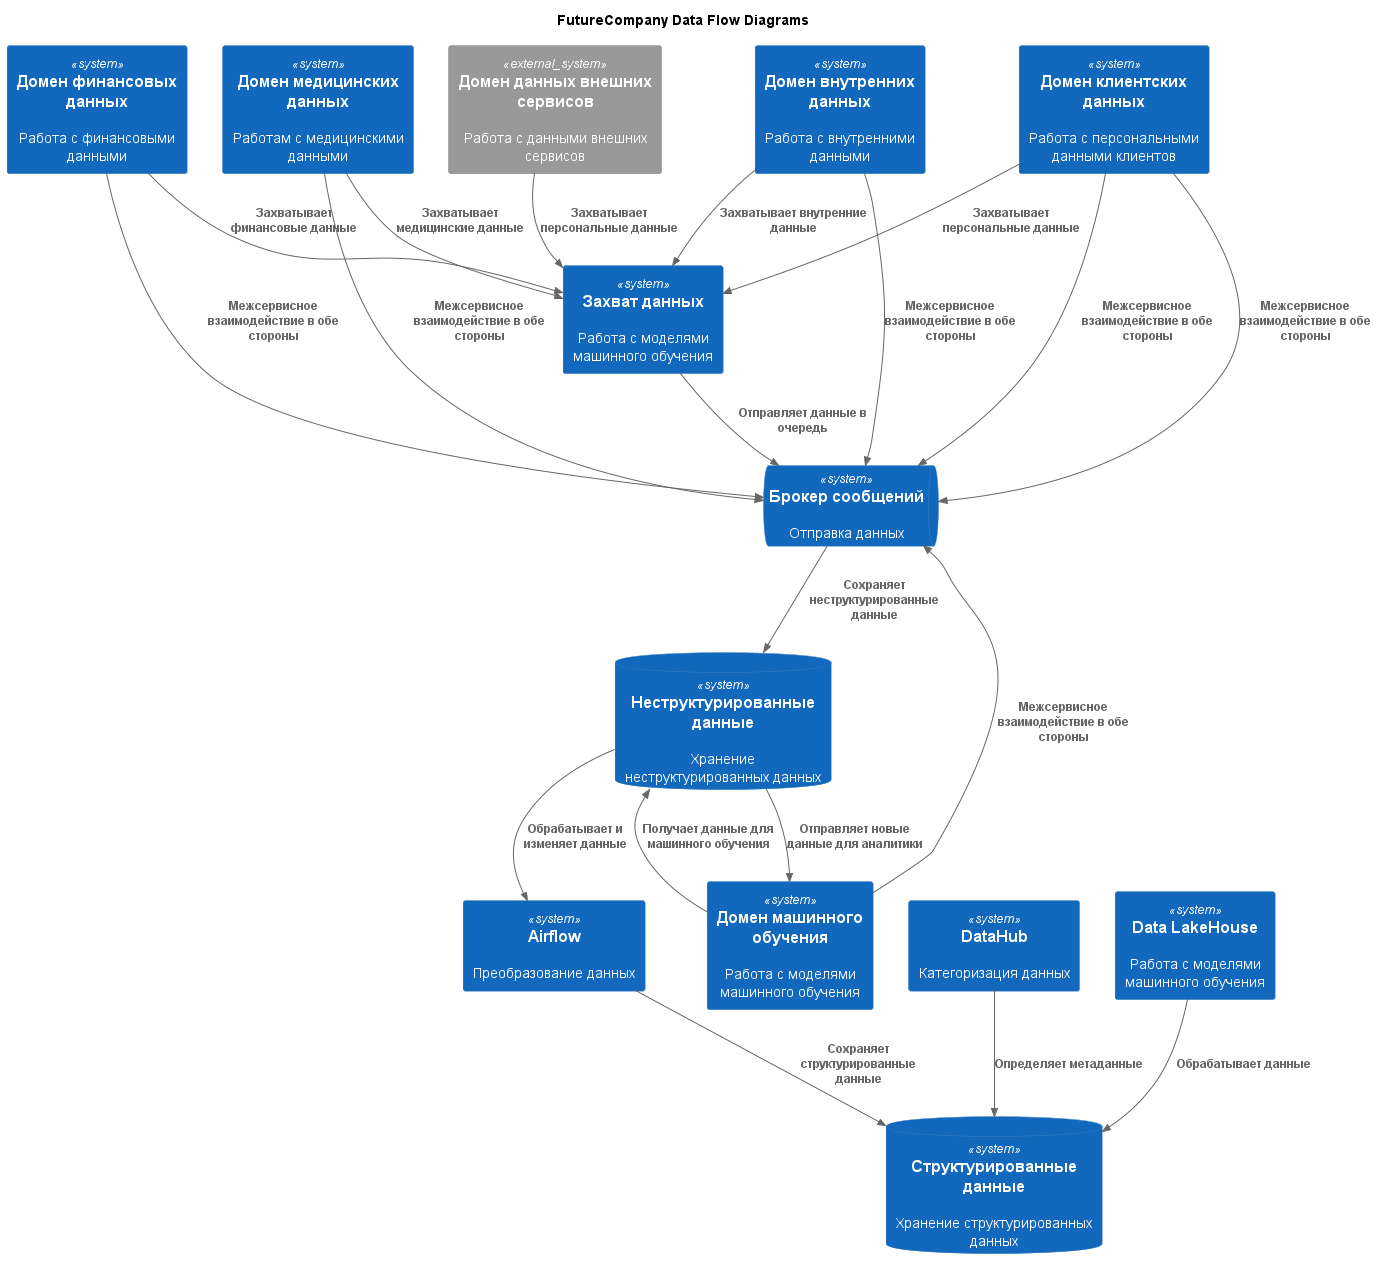

The diagram above was rendered by PlantUML. Its source (embedded in the PNG):
@startuml
title FutureCompany Data Flow Diagrams

top to bottom direction

!includeurl https://raw.githubusercontent.com/RicardoNiepel/C4-PlantUML/master/C4_Context.puml

System(MedicalDomain, "Домен медицинских данных", "Работам с медицинскими данными")
System(FintechDomain, "Домен финансовых данных", "Работа с финансовыми данными")
System(InnerServiceDomain, "Домен внутренних данных", "Работа с внутренними данными")
System(ClientDomain, "Домен клиентских данных", "Работа с персональными данными клиентов")
System_Ext(OuterServiceDomain, "Домен данных внешних сервисов", "Работа с данными внешних сервисов")
System(AIServiceDomain, "Домен машинного обучения", "Работа с моделями машинного обучения")

System(Debezium, "Захват данных", "Работа с моделями машинного обучения")
SystemQueue(Kafka, "Брокер сообщений", "Отправка данных")
SystemDb(MiniIO, "Неструктурированные данные", "Хранение неструктурированных данных")
System(Airflow, "Airflow", "Преобразование данных")
SystemDb(MiniIO2, "Структурированные данные", "Хранение структурированных данных")
System(DataHub, "DataHub", "Категоризация данных")
System(DataLakeHouse, "Data LakeHouse", "Работа с моделями машинного обучения")

Rel(MedicalDomain, Debezium, "Захватывает медицинские данные")
Rel(FintechDomain, Debezium, "Захватывает финансовые данные")
Rel(InnerServiceDomain, Debezium, "Захватывает внутренние данные")
Rel(ClientDomain, Debezium, "Захватывает персональные данные")
Rel(OuterServiceDomain, Debezium, "Захватывает персональные данные")

Rel(Debezium, Kafka, "Отправляет данные в очередь")
Rel(Kafka, MiniIO, "Сохраняет неструктурированные данные")
Rel(MiniIO, Airflow, "Обрабатывает и изменяет данные")
Rel(Airflow, MiniIO2, "Сохраняет структурированные данные")
Rel(DataHub, MiniIO2, "Определяет метаданные")
Rel(DataLakeHouse, MiniIO2, "Обрабатывает данные")

Rel(AIServiceDomain, MiniIO, "Получает данные для машинного обучения")
Rel(MiniIO, AIServiceDomain, "Отправляет новые данные для аналитики")

Rel(MedicalDomain, Kafka, "Межсервисное взаимодействие в обе стороны")
Rel(FintechDomain, Kafka, "Межсервисное взаимодействие в обе стороны")
Rel(InnerServiceDomain, Kafka, "Межсервисное взаимодействие в обе стороны")
Rel(ClientDomain, Kafka, "Межсервисное взаимодействие в обе стороны")
Rel(ClientDomain, Kafka, "Межсервисное взаимодействие в обе стороны")
Rel(AIServiceDomain, Kafka, "Межсервисное взаимодействие в обе стороны")

@enduml